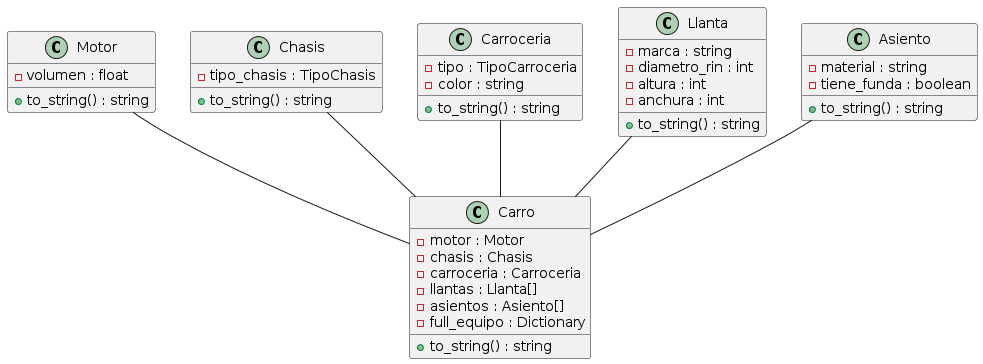

The diagram above was rendered by PlantUML. Its source (embedded in the PNG):
@startuml
class Motor {
  - volumen : float
  + to_string() : string
}

class Chasis {
  - tipo_chasis : TipoChasis
  + to_string() : string
}

class Carroceria {
  - tipo : TipoCarroceria
  - color : string
  + to_string() : string
}

class Llanta {
  - marca : string
  - diametro_rin : int
  - altura : int
  - anchura : int
  + to_string() : string
}

class Asiento {
  - material : string
  - tiene_funda : boolean
  + to_string() : string
}

class Carro {
  - motor : Motor
  - chasis : Chasis
  - carroceria : Carroceria
  - llantas : Llanta[]
  - asientos : Asiento[]
  - full_equipo : Dictionary
  + to_string() : string
}

Motor -- Carro
Chasis -- Carro
Carroceria -- Carro
Llanta -- Carro
Asiento -- Carro
@enduml